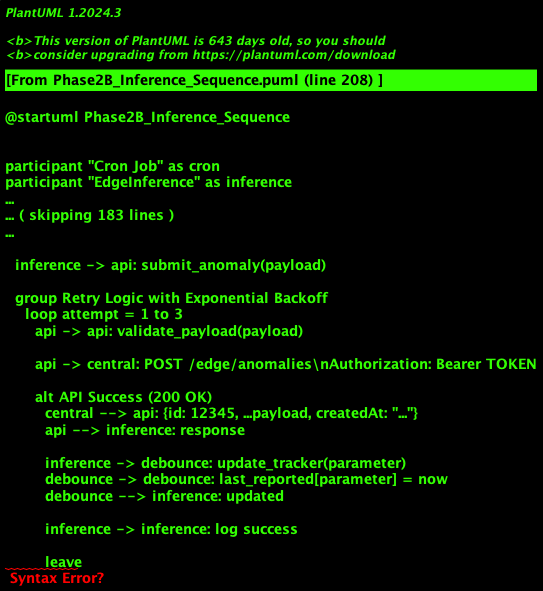

The diagram above was rendered by PlantUML. Its source (embedded in the PNG):
@startuml Phase2B_Inference_Sequence


participant "Cron Job" as cron
participant "EdgeInference" as inference
participant "ConfigLoader" as config
participant "ModelLoader" as loader
participant "DebounceManager" as debounce
participant "AnomalyAPIClient" as api
participant "LocalStorage" as storage
participant "Central API" as central
database "File System" as fs

== System Initialization (on startup) ==
cron -> inference: new EdgeInference(artifact_dir=".")

group Load Configurations
  inference -> config: load_deployment_config()
  config -> fs: read config/deployment_config.json
  fs --> config: {api, site_info, anomaly_reporting}
  config --> inference: deployment_config

  inference -> config: load_baseline_parameters()
  config -> fs: read config/baseline.json
  fs --> config: {baseline_flow, baseline_head, ...}
  config --> inference: baseline_parameters

  inference -> config: load_tolerances()
  config -> fs: read config/tolerances.json
  fs --> config: all tolerance categories
  config -> config: select category "1U"
  config --> inference: tolerances for 1U

  inference -> config: load_column_mapping()
  config -> fs: read config/column_mapping.json
  fs --> config: {flow: "Flow (gpm)", ...}
  config --> inference: column_mapping
end

group Load ML Model
  inference -> loader: load_model()
  loader -> fs: read model/anomaly_detector.pkl
  fs --> loader: RandomForestRegressor
  loader --> inference: model

  inference -> loader: load_scaler()
  loader -> fs: read model/scaler.pkl
  fs --> loader: StandardScaler
  loader --> inference: scaler

  inference -> loader: load_metadata()
  loader -> fs: read model/model_metadata.json
  fs --> loader: {version: "1.0.0", model_type: "random_forest"}
  loader --> inference: metadata
end

group Setup API Client
  inference -> api: new AnomalyAPIClient(base_url, bearer_token)
  api -> api: create HTTP session with auth headers
  api --> inference: client ready
end

inference -> debounce: new DebounceManager(debounce_minutes=60)
debounce --> inference: debounce manager ready

== Hourly Inference Run ==
cron -> inference: run_inference("sensor_data.csv", "results.json")

group Process Sensor Data
  inference -> fs: read sensor_data.csv
  fs --> inference: DataFrame with 3 readings
  inference -> inference: parse timestamps
  inference -> inference: sort by timestamp
  inference -> inference: select latest row (current_row)
end

group Calculate Deviations
  loop for each parameter (flow, head, power, efficiency)
    inference -> inference: col = column_mapping[param]
    inference -> inference: baseline = baseline_parameters[f"baseline_{param}"]
    inference -> inference: current = current_row[col]
    inference -> inference: deviation = ((current - baseline) / baseline) * 100
  end
  inference --> inference: deviations = {flow: 15.0, head: 10.0, power: 8.5, efficiency: -1.2}
end

group Check Tolerances
  loop for each parameter
    inference -> inference: max_threshold = tolerances[param]["max_deviation"]
    inference -> inference: min_threshold = tolerances[param]["min_deviation"]

    alt deviation > max_threshold
      inference -> inference: violations[param] = {exceeded: true, type: "max"}
    else deviation < min_threshold AND min_threshold > -999
      inference -> inference: violations[param] = {exceeded: true, type: "min"}
    end
  end

  inference -> inference: classify_status(violations, mandatory_exceeded)

  alt mandatory_exceeded AND severity > 2.0
    inference -> inference: status = "Failure"
  else mandatory_exceeded AND severity > 1.5
    inference -> inference: status = "Critical"
  else mandatory_exceeded
    inference -> inference: status = "Warning"
  else only optional violations
    inference -> inference: status = "Warning"
  else no violations
    inference -> inference: status = "Normal"
  end

  inference --> inference: tolerance_results = {status: "Warning", violations: {...}}
end

group ML Prediction (if enough data)
  alt DataFrame has >= 168 rows
    inference -> inference: extract_features(df)
    inference -> inference: create rolling statistics (24h, 168h)
    inference -> inference: calculate slopes and acceleration
    inference -> inference: features = [64 feature values]
    inference -> inference: features_scaled = scaler.transform(features)
    inference -> inference: rul_prediction = model.predict(features_scaled)
    inference -> inference: rul_days = max(0, rul_prediction[0])
    inference -> inference: calculate confidence and probability
    inference --> inference: prediction = {rul_days: 12.5, probability: 0.85, confidence: 0.87}
  else
    inference --> inference: prediction = None (not enough data)
  end
end

group Determine if Reporting Needed
  inference -> inference: should_report_anomaly(tolerance_results, prediction)

  alt status == "Normal"
    inference --> inference: (False, "Status is Normal")
  else
    inference -> debounce: is_debounced(parameter)
    debounce -> debounce: elapsed = now - last_reported[parameter]

    alt elapsed < 60 minutes
      debounce --> inference: True
      inference --> inference: (False, "Recently reported")
    else
      debounce --> inference: False

      alt mandatory_exceeded
        inference --> inference: (True, "Mandatory parameter exceeded")
      else status in ["Critical", "Failure"]
        inference --> inference: (True, f"Status is {status}")
      else prediction.probability > 0.7 AND prediction.rul_days < 7
        inference --> inference: (True, "High confidence failure prediction")
      else status == "Warning"
        inference --> inference: (True, "Warning status")
      end
    end
  end
end

group Report Anomaly (if should_report = True)
  inference -> inference: format_anomaly_payload(tolerance_results, prediction, current_row)

  inference -> inference: build description
  inference -> inference: description = "Flow exceeded 15.0% (threshold: 10.0%), Head exceeded 10.0% (threshold: 6.0%)"

  inference -> inference: create payload
  note right
    {
      "sourceType": "log",
      "description": "Flow exceeded 15.0%...",
      "siteId": 35482,
      "pumpId": 1,
      "sensorId": 101,
      "timestamp": "2024-07-25T14:32:00Z",
      "logValue": 575.0,
      "additionalContext": {
        "status": "Warning",
        "all_deviations": {...},
        "baseline_values": {...},
        "current_values": {...}
      },
      "metadata": {
        "modelVersion": "1.0.0",
        "confidence": 0.87,
        "prediction_rul_days": 12.5
      }
    }
  end note

  inference -> api: submit_anomaly(payload)

  group Retry Logic with Exponential Backoff
    loop attempt = 1 to 3
      api -> api: validate_payload(payload)

      api -> central: POST /edge/anomalies\nAuthorization: Bearer TOKEN

      alt API Success (200 OK)
        central --> api: {id: 12345, ...payload, createdAt: "..."}
        api --> inference: response

        inference -> debounce: update_tracker(parameter)
        debounce -> debounce: last_reported[parameter] = now
        debounce --> inference: updated

        inference -> inference: log success

        leave
      else API Error (401, 500, timeout)
        central --> api: error response

        alt attempt < 3
          api -> api: delay = retry_delay * (2 ^ attempt)  ' exponential backoff
          api -> api: sleep(delay)
        else attempt == 3
          api -> api: log all retries failed
          api --> inference: raise Exception("All retries failed")

          inference -> storage: save_unsent_anomaly(payload)
          storage -> fs: write unsent_anomalies/anomaly_20240725_143200.json
          fs --> storage: saved
          storage --> inference: saved for retry later
        end
      end
    end
  end
end

group Save Results Locally
  inference -> inference: compile results
  note right
    {
      "timestamp": "2024-07-25T14:32:00",
      "status": "Warning",
      "deviations": {...},
      "violations": {...},
      "prediction": {...},
      "reported_to_api": true
    }
  end note

  inference -> storage: save_result(results)
  storage -> fs: write results.json
  fs --> storage: saved
  storage --> inference: saved
end

inference --> cron: Inference complete\nStatus: Warning\nReported: Yes


@enduml